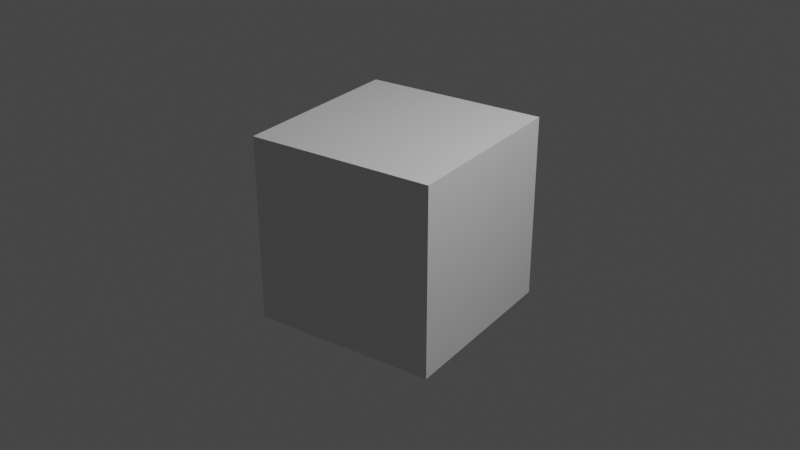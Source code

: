 # Source: cube-angled.blend  (saved by Blender 2.93.20; exported with 4.5.12 LTS)
import bpy
from mathutils import Matrix  # noqa: F401  (used for matrix-valued properties, if any)

bpy.ops.wm.read_factory_settings(use_empty=True)
scene = bpy.context.scene
scene.name = 'Scene'

# ---- collections
col_collection = bpy.data.collections.new('Collection'); scene.collection.children.link(col_collection)

# ---- materials (node trees are filled in below, after node groups)
mat_material = bpy.data.materials.new('Material')
mat_material.alpha_threshold = 0.0
mat_material.use_transparent_shadow = False
mat_material.line_color = (0.0, 0.0, 0.0, 1.0)

# ---- material node trees
mat_material.use_nodes = True; mat_material.node_tree.nodes.clear()
_N = mat_material.node_tree.nodes; _L = mat_material.node_tree.links
n0 = _N.new('ShaderNodeOutputMaterial'); n0.name = 'Material Output'; n0.location = (300, 300)
n1 = _N.new('ShaderNodeBsdfPrincipled'); n1.name = 'Principled BSDF'; n1.location = (10, 300)
n1.distribution = 'GGX'
n1.subsurface_method = 'BURLEY'
n1.inputs[2].default_value = 0.4
n1.inputs[3].default_value = 1.45
n1.inputs[27].default_value = (0.0, 0.0, 0.0, 1.0)
n1.inputs[28].default_value = 1.0
_L.new(n1.outputs[0], n0.inputs[0])
n0.is_active_output = True

# ---- world
world_world = bpy.data.worlds.new('World'); scene.world = world_world
world_world.use_nodes = True; world_world.node_tree.nodes.clear()
_N = world_world.node_tree.nodes; _L = world_world.node_tree.links
n0 = _N.new('ShaderNodeOutputWorld'); n0.name = 'World Output'; n0.location = (300, 300)
n1 = _N.new('ShaderNodeBackground'); n1.name = 'Background'; n1.location = (10, 300)
n1.inputs[0].default_value = (0.05088, 0.05088, 0.05088, 1.0)
_L.new(n1.outputs[0], n0.inputs[0])
n0.is_active_output = True
world_world.color = (0.05088, 0.05088, 0.05088)
world_world.use_sun_shadow = False
world_world.sun_shadow_jitter_overblur = 0.0

# ---- cameras
cam_camera = bpy.data.cameras.new('Camera')
cam_camera.clip_end = 100.0
cam_camera.ortho_scale = 7.314

# ---- lights
light_light = bpy.data.lights.new('Light', 'POINT')
light_light.transmission_factor = 0.0
light_light.energy = 1000.0
light_light.shadow_soft_size = 0.1
light_light.shadow_maximum_resolution = 0.006
light_light.use_absolute_resolution = True

# ---- meshes
me_cube = bpy.data.meshes.new('Cube')
me_cube.from_pydata([(1.0, 1.0, 1.0), (1.0, 1.0, -1.0), (1.0, -1.0, 1.0), (1.0, -1.0, -1.0), (-1.0, 1.0, 1.0), (-1.0, 1.0, -1.0), (-1.0, -1.0, 1.0), (-1.0, -1.0, -1.0)], [], [(0, 4, 6, 2), (3, 2, 6, 7), (7, 6, 4, 5), (5, 1, 3, 7), (1, 0, 2, 3), (5, 4, 0, 1)])
_uv = me_cube.uv_layers.new(name='UVMap')
_uv.uv.foreach_set('vector', [0.625, 0.5, 0.875, 0.5, 0.875, 0.75, 0.625, 0.75, 0.375, 0.75, 0.625, 0.75, 0.625, 1.0, 0.375, 1.0, 0.375, 0.0, 0.625, 0.0, 0.625, 0.25, 0.375, 0.25, 0.125, 0.5, 0.375, 0.5, 0.375, 0.75, 0.125, 0.75, 0.375, 0.5, 0.625, 0.5, 0.625, 0.75, 0.375, 0.75, 0.375, 0.25, 0.625, 0.25, 0.625, 0.5, 0.375, 0.5])
me_cube.materials.append(mat_material)
me_cube.use_remesh_preserve_volume = False
me_cube.use_remesh_preserve_attributes = False
me_cube.use_mirror_vertex_groups = False
me_cube.update()

# ---- objects
ob_cube = bpy.data.objects.new('Cube', me_cube)
ob_light = bpy.data.objects.new('Light', light_light)
ob_camera = bpy.data.objects.new('Camera', cam_camera)

# ---- transforms, parenting, visibility, modifiers, constraints
ob_cube.location = (0.0, 0.0, 0.0)
ob_cube.rotation_euler = (0.0, -0.0, 0.2102)
ob_cube.lock_rotations_4d = False
ob_cube.empty_display_type = 'ARROWS'
ob_cube.lineart.crease_threshold = 0.0
ob_light.location = (4.076, 1.005, 5.904)
ob_light.rotation_euler = (0.6503, 0.05522, 1.866)
ob_light.lock_rotations_4d = False
ob_light.empty_display_type = 'ARROWS'
ob_light.color = (0.0, 0.0, 0.0, 0.0)
ob_light.lineart.crease_threshold = 0.0
ob_camera.location = (7.359, -6.926, 4.958)
ob_camera.rotation_euler = (1.109, 0.0, 0.8149)
ob_camera.lock_rotations_4d = False
ob_camera.empty_display_type = 'ARROWS'
ob_camera.color = (0.0, 0.0, 0.0, 0.0)
ob_camera.display_type = 'WIRE'
ob_camera.lineart.crease_threshold = 0.0

# ---- collection membership
col_collection.objects.link(ob_cube)
col_collection.objects.link(ob_light)
col_collection.objects.link(ob_camera)

# ---- scene / render settings (as saved in the file)
scene.camera = ob_camera
scene.frame_start = 1; scene.frame_end = 250; scene.frame_set(1)
scene.render.engine = 'BLENDER_EEVEE_NEXT'
scene.cycles.use_denoising = False
scene.cycles.samples = 128
scene.cycles.sampling_pattern = 'TABULATED_SOBOL'
scene.cycles.use_adaptive_sampling = False
scene.cycles.use_light_tree = False
scene.view_settings.view_transform = 'Filmic'
bpy.context.view_layer.update()
